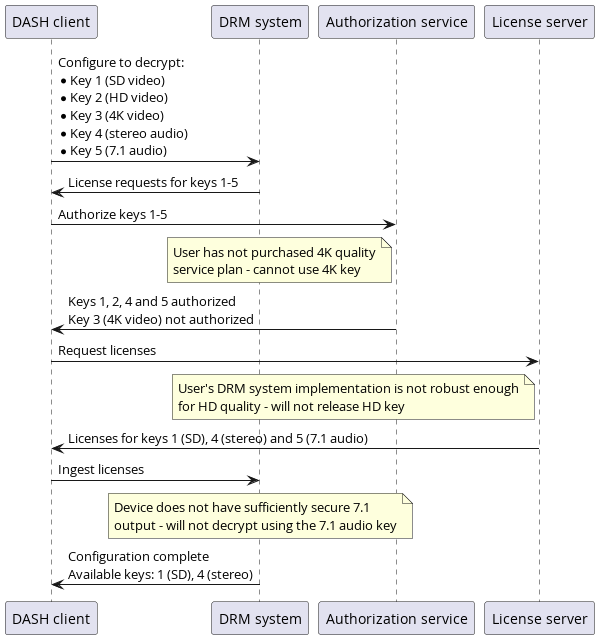

The diagram above was rendered by PlantUML. Its source (embedded in the PNG):
@startuml

participant "DASH client" as Client
participant "DRM system" as DRM
participant "Authorization service" as Authz
participant "License server" as LS

Client -> DRM : Configure to decrypt:\n* Key 1 (SD video)\n* Key 2 (HD video)\n* Key 3 (4K video)\n* Key 4 (stereo audio)\n* Key 5 (7.1 audio)
DRM -> Client : License requests for keys 1-5

Client -> Authz : Authorize keys 1-5
note left of Authz: User has not purchased 4K quality\nservice plan - cannot use 4K key
Authz -> Client : Keys 1, 2, 4 and 5 authorized\nKey 3 (4K video) not authorized

Client -> LS : Request licenses
note left of LS: User's DRM system implementation is not robust enough\nfor HD quality - will not release HD key
LS -> Client : Licenses for keys 1 (SD), 4 (stereo) and 5 (7.1 audio)

Client -> DRM : Ingest licenses
note over DRM: Device does not have sufficiently secure 7.1\noutput - will not decrypt using the 7.1 audio key
DRM -> Client: Configuration complete\nAvailable keys: 1 (SD), 4 (stereo)

@enduml